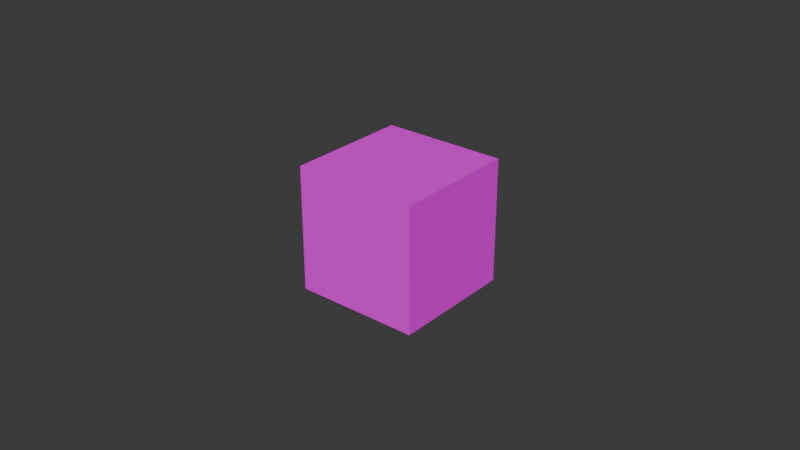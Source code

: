 # Source: cube.blend  (saved by Blender 4.0.36; exported with 4.5.12 LTS)
import bpy
from mathutils import Matrix  # noqa: F401  (used for matrix-valued properties, if any)

bpy.ops.wm.read_factory_settings(use_empty=True)
scene = bpy.context.scene
scene.name = 'Scene'

# ---- collections
col_collection = bpy.data.collections.new('Collection'); scene.collection.children.link(col_collection)

# ---- images (referenced by path relative to the original .blend; pixels are not part of the script)
import os
ASSET_DIR = os.environ.get("B2B_ASSET_DIR", "")  # directory of the original .blend (textures are referenced by path, not embedded)
HERE = os.path.dirname(os.path.abspath(__file__))  # packed textures are extracted next to this script under _unpacked/

def load_image(name, relpath, width, height, colorspace="sRGB"):
    """Load a texture the original file referenced (path relative to the .blend, or extracted next to this script)."""
    p = next((c for c in (os.path.join(HERE, relpath), os.path.join(ASSET_DIR, relpath)) if relpath and os.path.exists(c)), "")
    if p:
        img = bpy.data.images.load(p, check_existing=True)
        img.name = name
    else:  # same state as the original file: an image datablock whose file is absent (Cycles renders it pink)
        img = bpy.data.images.new(name, width, height)
        img.source = "FILE"
        img.filepath = "//" + (relpath or name)
    img.colorspace_settings.name = colorspace
    return img
img_cube_red_metalic_png = load_image('cube_red_metalic.png', 'cube_red_metalic.png', 1024, 1024, 'sRGB')

# ---- materials (node trees are filled in below, after node groups)
mat_material_001 = bpy.data.materials.new('Material.001')
mat_material_001.use_transparent_shadow = False

# ---- material node trees
mat_material_001.use_nodes = True; mat_material_001.node_tree.nodes.clear()
_N = mat_material_001.node_tree.nodes; _L = mat_material_001.node_tree.links
n0 = _N.new('ShaderNodeBsdfPrincipled'); n0.name = 'Principled BSDF'; n0.location = (10, 300)
n0.inputs[3].default_value = 1.45
n1 = _N.new('ShaderNodeOutputMaterial'); n1.name = 'Material Output'; n1.location = (300, 300)
n2 = _N.new('ShaderNodeTexImage'); n2.name = 'Image Texture'; n2.location = (-303, 279)
n2.image = img_cube_red_metalic_png
_L.new(n0.outputs[0], n1.inputs[0])
_L.new(n2.outputs[0], n0.inputs[0])
n1.is_active_output = True

# ---- world
world_world = bpy.data.worlds.new('World'); scene.world = world_world
world_world.use_nodes = True; world_world.node_tree.nodes.clear()
_N = world_world.node_tree.nodes; _L = world_world.node_tree.links
n0 = _N.new('ShaderNodeOutputWorld'); n0.name = 'World Output'; n0.location = (300, 300)
n1 = _N.new('ShaderNodeBackground'); n1.name = 'Background'; n1.location = (10, 300)
n1.inputs[0].default_value = (0.05088, 0.05088, 0.05088, 1.0)
_L.new(n1.outputs[0], n0.inputs[0])
n0.is_active_output = True
world_world.color = (0.05088, 0.05088, 0.05088)
world_world.use_sun_shadow = False
world_world.sun_shadow_jitter_overblur = 0.0

# ---- meshes
me_cube_001 = bpy.data.meshes.new('Cube.001')
me_cube_001.from_pydata([(-0.02, -0.02, -0.02), (-0.02, -0.02, 0.02), (-0.02, 0.02, -0.02), (-0.02, 0.02, 0.02), (0.02, -0.02, -0.02), (0.02, -0.02, 0.02), (0.02, 0.02, -0.02), (0.02, 0.02, 0.02)], [], [(0, 1, 3, 2), (2, 3, 7, 6), (6, 7, 5, 4), (4, 5, 1, 0), (2, 6, 4, 0), (7, 3, 1, 5)])
_uv = me_cube_001.uv_layers.new(name='UVMap')
_uv.uv.foreach_set('vector', [0.008006, 0.008006, 0.008006, 0.992, 0.992, 0.992, 0.992, 0.008006, 0.008006, 0.008006, 0.008006, 0.992, 0.992, 0.992, 0.992, 0.008006, 0.992, 0.008006, 0.992, 0.992, 0.008006, 0.992, 0.008006, 0.008006, 0.992, 0.008006, 0.992, 0.992, 0.008006, 0.992, 0.008006, 0.008006, 0.008006, 0.992, 0.992, 0.992, 0.992, 0.008006, 0.008006, 0.008006, 0.992, 0.992, 0.008006, 0.992, 0.008006, 0.008006, 0.992, 0.008006])
me_cube_001.materials.append(mat_material_001)
me_cube_001.update()

# ---- objects
ob_cube = bpy.data.objects.new('Cube', me_cube_001)

# ---- transforms, parenting, visibility, modifiers, constraints
ob_cube.location = (0.0, 0.0, 0.0)

# ---- collection membership
col_collection.objects.link(ob_cube)

# ---- scene / render settings (as saved in the file)
scene.frame_start = 1; scene.frame_end = 250; scene.frame_set(1)
scene.render.engine = 'BLENDER_EEVEE_NEXT'
scene.cycles.sampling_pattern = 'TABULATED_SOBOL'
bpy.context.view_layer.update()

# ---- added for rendering (the .blend has no active camera and no usable light): camera, sun
cam_auto = bpy.data.cameras.new('AutoCamera')
cam_auto.lens = 50.0
cam_auto.sensor_width = 36.0
cam_auto.clip_end = 1000.0
ob_auto_camera = bpy.data.objects.new('AutoCamera', cam_auto)
scene.collection.objects.link(ob_auto_camera)
ob_auto_camera.location = (0.185045, -0.222054, 0.148036)
ob_auto_camera.rotation_euler = (1.09748, -7.21219e-08, 0.694738)
scene.camera = ob_auto_camera
light_auto_sun = bpy.data.lights.new('AutoSun', 'SUN')
light_auto_sun.energy = 3.0
light_auto_sun.angle = 0.0523599
ob_auto_sun = bpy.data.objects.new('AutoSun', light_auto_sun)
scene.collection.objects.link(ob_auto_sun)
ob_auto_sun.rotation_euler = (0.872665, 0.174533, 0.523599)
bpy.context.view_layer.update()
